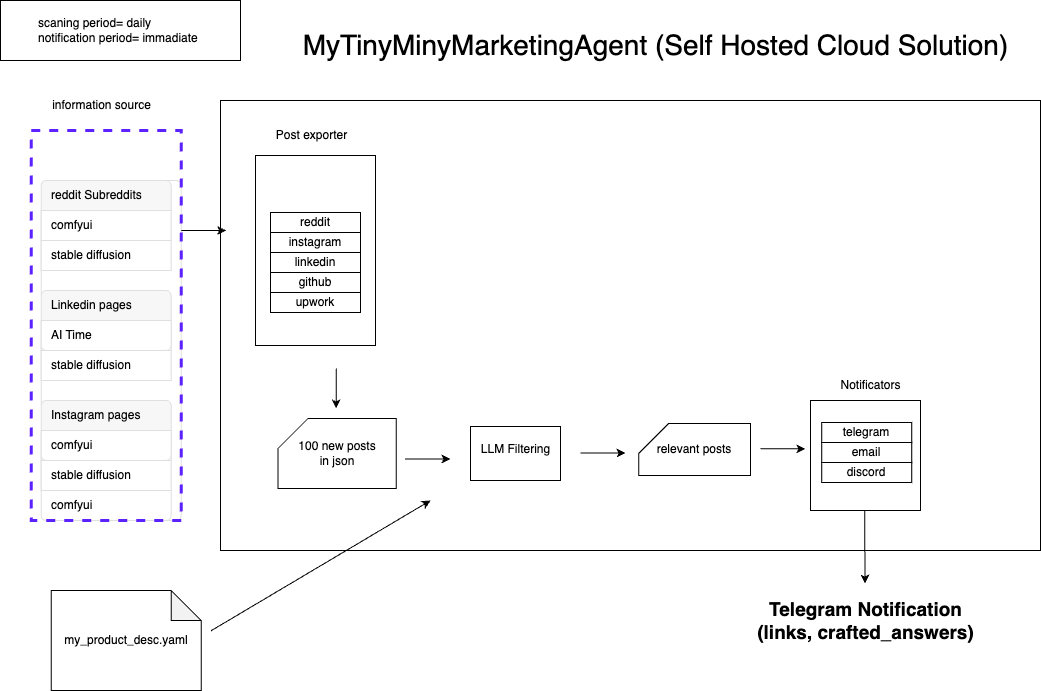

The diagram above was exported from draw.io. Its source (the exported page's mxGraphModel, read from the mxfile embedded in the PNG):
<mxGraphModel dx="1732" dy="2200" grid="1" gridSize="10" guides="1" tooltips="1" connect="1" arrows="1" fold="1" page="1" pageScale="1" pageWidth="850" pageHeight="1100" math="0" shadow="0">
  <root>
    <mxCell id="0" />
    <mxCell id="1" parent="0" />
    <mxCell id="xOz0yhD4IW0skQW3ojdm-86" value="&lt;font style=&quot;font-size: 28px;&quot;&gt;MyTinyMinyMarketingAgent (Self Hosted Cloud Solution)&lt;/font&gt;" style="text;html=1;align=center;verticalAlign=middle;resizable=0;points=[];autosize=1;strokeColor=none;fillColor=none;" parent="1" vertex="1">
      <mxGeometry x="300" y="-690" width="730" height="50" as="geometry" />
    </mxCell>
    <mxCell id="H50P0AiydT-c_hCdOlfi-101" value="" style="rounded=0;whiteSpace=wrap;html=1;fillColor=none;" vertex="1" parent="1">
      <mxGeometry x="480" y="-284" width="90" height="54" as="geometry" />
    </mxCell>
    <mxCell id="H50P0AiydT-c_hCdOlfi-102" value="" style="endArrow=classic;html=1;rounded=0;" edge="1" parent="1">
      <mxGeometry width="50" height="50" relative="1" as="geometry">
        <mxPoint x="589.9999999999999" y="-257.5" as="sourcePoint" />
        <mxPoint x="634.9999999999999" y="-257.5" as="targetPoint" />
      </mxGeometry>
    </mxCell>
    <mxCell id="H50P0AiydT-c_hCdOlfi-103" value="LLM Filtering" style="text;html=1;align=center;verticalAlign=middle;resizable=0;points=[];autosize=1;strokeColor=none;fillColor=none;" vertex="1" parent="1">
      <mxGeometry x="480" y="-276" width="90" height="30" as="geometry" />
    </mxCell>
    <mxCell id="H50P0AiydT-c_hCdOlfi-106" value="" style="edgeStyle=none;orthogonalLoop=1;jettySize=auto;html=1;rounded=0;" edge="1" parent="1">
      <mxGeometry width="80" relative="1" as="geometry">
        <mxPoint x="345.63" y="-342" as="sourcePoint" />
        <mxPoint x="345.63" y="-302" as="targetPoint" />
        <Array as="points" />
      </mxGeometry>
    </mxCell>
    <mxCell id="H50P0AiydT-c_hCdOlfi-107" value="100 new posts&lt;br&gt;in json" style="shape=card;whiteSpace=wrap;html=1;" vertex="1" parent="1">
      <mxGeometry x="287.51" y="-292" width="118.12" height="70" as="geometry" />
    </mxCell>
    <mxCell id="H50P0AiydT-c_hCdOlfi-108" value="my_product_desc.yaml" style="shape=note;whiteSpace=wrap;html=1;backgroundOutline=1;darkOpacity=0.05;" vertex="1" parent="1">
      <mxGeometry x="60.629999999999995" y="-120" width="150" height="100" as="geometry" />
    </mxCell>
    <mxCell id="H50P0AiydT-c_hCdOlfi-109" value="" style="edgeStyle=none;orthogonalLoop=1;jettySize=auto;html=1;rounded=0;" edge="1" parent="1">
      <mxGeometry width="80" relative="1" as="geometry">
        <mxPoint x="220.63" y="-79.76999999999998" as="sourcePoint" />
        <mxPoint x="440" y="-210" as="targetPoint" />
        <Array as="points" />
      </mxGeometry>
    </mxCell>
    <mxCell id="H50P0AiydT-c_hCdOlfi-110" value="" style="edgeStyle=none;orthogonalLoop=1;jettySize=auto;html=1;rounded=0;" edge="1" parent="1">
      <mxGeometry width="80" relative="1" as="geometry">
        <mxPoint x="414.38" y="-251.54" as="sourcePoint" />
        <mxPoint x="460" y="-251.54" as="targetPoint" />
        <Array as="points" />
      </mxGeometry>
    </mxCell>
    <mxCell id="H50P0AiydT-c_hCdOlfi-111" value="&lt;div&gt;&lt;br&gt;&lt;/div&gt;relevant posts&lt;div&gt;&lt;br&gt;&lt;/div&gt;" style="shape=card;whiteSpace=wrap;html=1;" vertex="1" parent="1">
      <mxGeometry x="648.13" y="-287" width="111.87" height="52" as="geometry" />
    </mxCell>
    <mxCell id="H50P0AiydT-c_hCdOlfi-112" value="" style="html=1;shadow=0;dashed=0;shape=mxgraph.bootstrap.rrect;rSize=5;strokeColor=#DFDFDF;html=1;whiteSpace=wrap;fillColor=#FFFFFF;fontColor=#000000;" vertex="1" parent="1">
      <mxGeometry x="50.629999999999995" y="-530" width="140" height="340" as="geometry" />
    </mxCell>
    <mxCell id="H50P0AiydT-c_hCdOlfi-113" value="reddit Subreddits" style="html=1;shadow=0;dashed=0;shape=mxgraph.bootstrap.topButton;strokeColor=inherit;fillColor=#F7F7F7;rSize=5;perimeter=none;whiteSpace=wrap;resizeWidth=1;align=left;spacing=10;" vertex="1" parent="H50P0AiydT-c_hCdOlfi-112">
      <mxGeometry width="130" height="30" relative="1" as="geometry" />
    </mxCell>
    <mxCell id="H50P0AiydT-c_hCdOlfi-114" value="comfyui" style="strokeColor=inherit;fillColor=inherit;gradientColor=inherit;fontColor=inherit;html=1;shadow=0;dashed=0;perimeter=none;whiteSpace=wrap;resizeWidth=1;align=left;spacing=10;" vertex="1" parent="H50P0AiydT-c_hCdOlfi-112">
      <mxGeometry width="130" height="30" relative="1" as="geometry">
        <mxPoint y="30" as="offset" />
      </mxGeometry>
    </mxCell>
    <mxCell id="H50P0AiydT-c_hCdOlfi-115" value="stable diffusion" style="strokeColor=inherit;fillColor=inherit;gradientColor=inherit;fontColor=inherit;html=1;shadow=0;dashed=0;perimeter=none;whiteSpace=wrap;resizeWidth=1;align=left;spacing=10;" vertex="1" parent="H50P0AiydT-c_hCdOlfi-112">
      <mxGeometry width="130" height="30" relative="1" as="geometry">
        <mxPoint y="60" as="offset" />
      </mxGeometry>
    </mxCell>
    <mxCell id="H50P0AiydT-c_hCdOlfi-116" value="comfyui" style="strokeColor=inherit;fillColor=inherit;gradientColor=inherit;fontColor=inherit;html=1;shadow=0;dashed=0;shape=mxgraph.bootstrap.bottomButton;rSize=5;perimeter=none;whiteSpace=wrap;resizeWidth=1;resizeHeight=0;align=left;spacing=10;" vertex="1" parent="H50P0AiydT-c_hCdOlfi-112">
      <mxGeometry y="1" width="130" height="30" relative="1" as="geometry">
        <mxPoint y="-30" as="offset" />
      </mxGeometry>
    </mxCell>
    <mxCell id="H50P0AiydT-c_hCdOlfi-117" value="" style="rounded=0;whiteSpace=wrap;html=1;dashed=1;strokeColor=#5C21FF;strokeWidth=3;fillColor=none;" vertex="1" parent="H50P0AiydT-c_hCdOlfi-112">
      <mxGeometry x="-10" y="-50" width="150" height="390" as="geometry" />
    </mxCell>
    <mxCell id="H50P0AiydT-c_hCdOlfi-118" value="" style="edgeStyle=none;orthogonalLoop=1;jettySize=auto;html=1;rounded=0;" edge="1" parent="1">
      <mxGeometry width="80" relative="1" as="geometry">
        <mxPoint x="190.63" y="-480" as="sourcePoint" />
        <mxPoint x="235.63" y="-480" as="targetPoint" />
        <Array as="points" />
      </mxGeometry>
    </mxCell>
    <mxCell id="H50P0AiydT-c_hCdOlfi-119" value="" style="endArrow=classic;html=1;rounded=0;" edge="1" parent="1">
      <mxGeometry width="50" height="50" relative="1" as="geometry">
        <mxPoint x="770" y="-261.66999999999996" as="sourcePoint" />
        <mxPoint x="815" y="-261.66999999999996" as="targetPoint" />
      </mxGeometry>
    </mxCell>
    <mxCell id="H50P0AiydT-c_hCdOlfi-120" value="" style="endArrow=classic;html=1;rounded=0;" edge="1" parent="1">
      <mxGeometry width="50" height="50" relative="1" as="geometry">
        <mxPoint x="874.1699999999998" y="-200" as="sourcePoint" />
        <mxPoint x="874.53" y="-127" as="targetPoint" />
      </mxGeometry>
    </mxCell>
    <mxCell id="H50P0AiydT-c_hCdOlfi-121" value="&lt;b style=&quot;font-size: 19px;&quot;&gt;&lt;font style=&quot;font-size: 19px;&quot;&gt;Telegram Notification&lt;/font&gt;&lt;/b&gt;&lt;div style=&quot;font-size: 19px;&quot;&gt;&lt;b style=&quot;&quot;&gt;&lt;font style=&quot;font-size: 19px;&quot;&gt;(links, crafted_answers)&lt;/font&gt;&lt;/b&gt;&lt;/div&gt;" style="text;html=1;align=center;verticalAlign=middle;resizable=0;points=[];autosize=1;strokeColor=none;fillColor=none;" vertex="1" parent="1">
      <mxGeometry x="754.9999999999998" y="-120" width="240" height="60" as="geometry" />
    </mxCell>
    <mxCell id="H50P0AiydT-c_hCdOlfi-122" value="Post exporter" style="text;html=1;align=center;verticalAlign=middle;resizable=0;points=[];autosize=1;strokeColor=none;fillColor=none;" vertex="1" parent="1">
      <mxGeometry x="275.6300000000001" y="-590" width="90" height="30" as="geometry" />
    </mxCell>
    <mxCell id="H50P0AiydT-c_hCdOlfi-123" value="" style="rounded=0;whiteSpace=wrap;html=1;fillColor=none;" vertex="1" parent="1">
      <mxGeometry x="265" y="-555" width="120" height="190" as="geometry" />
    </mxCell>
    <mxCell id="H50P0AiydT-c_hCdOlfi-124" value="instagram" style="rounded=0;whiteSpace=wrap;html=1;fillColor=none;" vertex="1" parent="1">
      <mxGeometry x="280" y="-478" width="90" height="20" as="geometry" />
    </mxCell>
    <mxCell id="H50P0AiydT-c_hCdOlfi-125" value="linkedin" style="rounded=0;whiteSpace=wrap;html=1;fillColor=none;" vertex="1" parent="1">
      <mxGeometry x="280" y="-458" width="90" height="20" as="geometry" />
    </mxCell>
    <mxCell id="H50P0AiydT-c_hCdOlfi-126" value="github" style="rounded=0;whiteSpace=wrap;html=1;fillColor=none;" vertex="1" parent="1">
      <mxGeometry x="280" y="-438" width="90" height="20" as="geometry" />
    </mxCell>
    <mxCell id="H50P0AiydT-c_hCdOlfi-127" value="upwork" style="rounded=0;whiteSpace=wrap;html=1;fillColor=none;" vertex="1" parent="1">
      <mxGeometry x="280" y="-418" width="90" height="20" as="geometry" />
    </mxCell>
    <mxCell id="H50P0AiydT-c_hCdOlfi-128" value="reddit" style="rounded=0;whiteSpace=wrap;html=1;fillColor=none;" vertex="1" parent="1">
      <mxGeometry x="280" y="-498" width="90" height="20" as="geometry" />
    </mxCell>
    <mxCell id="H50P0AiydT-c_hCdOlfi-129" value="" style="html=1;shadow=0;dashed=0;shape=mxgraph.bootstrap.rrect;rSize=5;strokeColor=#DFDFDF;html=1;whiteSpace=wrap;fillColor=#FFFFFF;fontColor=#000000;" vertex="1" parent="1">
      <mxGeometry x="50.629999999999995" y="-420" width="130" height="60" as="geometry" />
    </mxCell>
    <mxCell id="H50P0AiydT-c_hCdOlfi-130" value="Linkedin pages" style="html=1;shadow=0;dashed=0;shape=mxgraph.bootstrap.topButton;strokeColor=inherit;fillColor=#F7F7F7;rSize=5;perimeter=none;whiteSpace=wrap;resizeWidth=1;align=left;spacing=10;" vertex="1" parent="H50P0AiydT-c_hCdOlfi-129">
      <mxGeometry width="130" height="30" relative="1" as="geometry" />
    </mxCell>
    <mxCell id="H50P0AiydT-c_hCdOlfi-131" value="comfyui" style="strokeColor=inherit;fillColor=inherit;gradientColor=inherit;fontColor=inherit;html=1;shadow=0;dashed=0;perimeter=none;whiteSpace=wrap;resizeWidth=1;align=left;spacing=10;" vertex="1" parent="H50P0AiydT-c_hCdOlfi-129">
      <mxGeometry width="130" height="30" relative="1" as="geometry">
        <mxPoint y="30" as="offset" />
      </mxGeometry>
    </mxCell>
    <mxCell id="H50P0AiydT-c_hCdOlfi-132" value="stable diffusion" style="strokeColor=inherit;fillColor=inherit;gradientColor=inherit;fontColor=inherit;html=1;shadow=0;dashed=0;perimeter=none;whiteSpace=wrap;resizeWidth=1;align=left;spacing=10;" vertex="1" parent="H50P0AiydT-c_hCdOlfi-129">
      <mxGeometry width="130" height="30" relative="1" as="geometry">
        <mxPoint y="60" as="offset" />
      </mxGeometry>
    </mxCell>
    <mxCell id="H50P0AiydT-c_hCdOlfi-133" value="AI Time" style="strokeColor=inherit;fillColor=inherit;gradientColor=inherit;fontColor=inherit;html=1;shadow=0;dashed=0;shape=mxgraph.bootstrap.bottomButton;rSize=5;perimeter=none;whiteSpace=wrap;resizeWidth=1;resizeHeight=0;align=left;spacing=10;" vertex="1" parent="H50P0AiydT-c_hCdOlfi-129">
      <mxGeometry y="1" width="130" height="30" relative="1" as="geometry">
        <mxPoint y="-30" as="offset" />
      </mxGeometry>
    </mxCell>
    <mxCell id="H50P0AiydT-c_hCdOlfi-134" value="" style="html=1;shadow=0;dashed=0;shape=mxgraph.bootstrap.rrect;rSize=5;strokeColor=#DFDFDF;html=1;whiteSpace=wrap;fillColor=#FFFFFF;fontColor=#000000;" vertex="1" parent="1">
      <mxGeometry x="50.629999999999995" y="-310" width="130" height="60" as="geometry" />
    </mxCell>
    <mxCell id="H50P0AiydT-c_hCdOlfi-135" value="Instagram pages" style="html=1;shadow=0;dashed=0;shape=mxgraph.bootstrap.topButton;strokeColor=inherit;fillColor=#F7F7F7;rSize=5;perimeter=none;whiteSpace=wrap;resizeWidth=1;align=left;spacing=10;" vertex="1" parent="H50P0AiydT-c_hCdOlfi-134">
      <mxGeometry width="130" height="30" relative="1" as="geometry" />
    </mxCell>
    <mxCell id="H50P0AiydT-c_hCdOlfi-136" value="comfyui" style="strokeColor=inherit;fillColor=inherit;gradientColor=inherit;fontColor=inherit;html=1;shadow=0;dashed=0;perimeter=none;whiteSpace=wrap;resizeWidth=1;align=left;spacing=10;" vertex="1" parent="H50P0AiydT-c_hCdOlfi-134">
      <mxGeometry width="130" height="30" relative="1" as="geometry">
        <mxPoint y="30" as="offset" />
      </mxGeometry>
    </mxCell>
    <mxCell id="H50P0AiydT-c_hCdOlfi-137" value="stable diffusion" style="strokeColor=inherit;fillColor=inherit;gradientColor=inherit;fontColor=inherit;html=1;shadow=0;dashed=0;perimeter=none;whiteSpace=wrap;resizeWidth=1;align=left;spacing=10;" vertex="1" parent="H50P0AiydT-c_hCdOlfi-134">
      <mxGeometry width="130" height="30" relative="1" as="geometry">
        <mxPoint y="60" as="offset" />
      </mxGeometry>
    </mxCell>
    <mxCell id="H50P0AiydT-c_hCdOlfi-138" value="comfyui" style="strokeColor=inherit;fillColor=inherit;gradientColor=inherit;fontColor=inherit;html=1;shadow=0;dashed=0;shape=mxgraph.bootstrap.bottomButton;rSize=5;perimeter=none;whiteSpace=wrap;resizeWidth=1;resizeHeight=0;align=left;spacing=10;" vertex="1" parent="H50P0AiydT-c_hCdOlfi-134">
      <mxGeometry y="1" width="130" height="30" relative="1" as="geometry">
        <mxPoint y="-30" as="offset" />
      </mxGeometry>
    </mxCell>
    <mxCell id="H50P0AiydT-c_hCdOlfi-139" value="information source" style="text;html=1;align=center;verticalAlign=middle;resizable=0;points=[];autosize=1;strokeColor=none;fillColor=none;" vertex="1" parent="1">
      <mxGeometry x="50.629999999999995" y="-620" width="120" height="30" as="geometry" />
    </mxCell>
    <mxCell id="H50P0AiydT-c_hCdOlfi-140" value="Notificators" style="text;html=1;align=center;verticalAlign=middle;resizable=0;points=[];autosize=1;strokeColor=none;fillColor=none;" vertex="1" parent="1">
      <mxGeometry x="840" y="-340" width="80" height="30" as="geometry" />
    </mxCell>
    <mxCell id="H50P0AiydT-c_hCdOlfi-141" value="" style="rounded=0;whiteSpace=wrap;html=1;fillColor=none;" vertex="1" parent="1">
      <mxGeometry x="820" y="-310" width="110" height="110" as="geometry" />
    </mxCell>
    <mxCell id="H50P0AiydT-c_hCdOlfi-142" value="email" style="rounded=0;whiteSpace=wrap;html=1;fillColor=none;" vertex="1" parent="1">
      <mxGeometry x="831.25" y="-268" width="90" height="20" as="geometry" />
    </mxCell>
    <mxCell id="H50P0AiydT-c_hCdOlfi-143" value="discord" style="rounded=0;whiteSpace=wrap;html=1;fillColor=none;" vertex="1" parent="1">
      <mxGeometry x="831.25" y="-248" width="90" height="20" as="geometry" />
    </mxCell>
    <mxCell id="H50P0AiydT-c_hCdOlfi-144" value="telegram" style="rounded=0;whiteSpace=wrap;html=1;fillColor=none;" vertex="1" parent="1">
      <mxGeometry x="831.25" y="-288" width="90" height="20" as="geometry" />
    </mxCell>
    <mxCell id="H50P0AiydT-c_hCdOlfi-145" value="scaning period= daily&lt;div&gt;notification period= immadiate&lt;/div&gt;" style="text;html=1;align=left;verticalAlign=middle;resizable=0;points=[];autosize=1;strokeColor=none;fillColor=none;" vertex="1" parent="1">
      <mxGeometry x="45.629999999999995" y="-700" width="180" height="40" as="geometry" />
    </mxCell>
    <mxCell id="H50P0AiydT-c_hCdOlfi-146" value="" style="rounded=0;whiteSpace=wrap;html=1;fillColor=none;" vertex="1" parent="1">
      <mxGeometry x="10" y="-710" width="240" height="60" as="geometry" />
    </mxCell>
    <mxCell id="H50P0AiydT-c_hCdOlfi-147" value="" style="rounded=0;whiteSpace=wrap;html=1;fillColor=none;" vertex="1" parent="1">
      <mxGeometry x="230" y="-610" width="820" height="450" as="geometry" />
    </mxCell>
  </root>
</mxGraphModel>